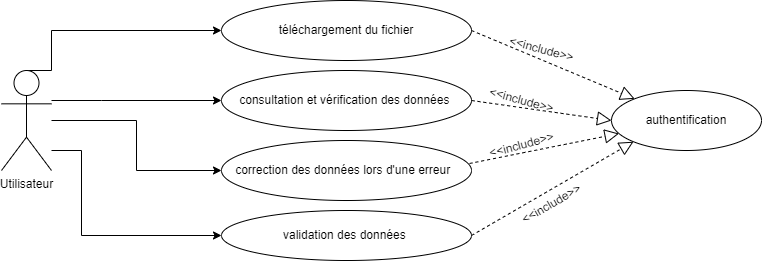

The diagram above was exported from draw.io. Its source (the exported page's mxGraphModel, read from the mxfile embedded in the PNG):
<mxGraphModel dx="1108" dy="393" grid="1" gridSize="10" guides="1" tooltips="1" connect="1" arrows="1" fold="1" page="1" pageScale="1" pageWidth="850" pageHeight="1100" math="0" shadow="0">
  <root>
    <mxCell id="0" />
    <mxCell id="1" parent="0" />
    <mxCell id="BKRWOYlP4GZ93H674G1E-7" style="edgeStyle=orthogonalEdgeStyle;rounded=0;orthogonalLoop=1;jettySize=auto;html=1;entryX=0;entryY=0.5;entryDx=0;entryDy=0;exitX=0.5;exitY=0;exitDx=0;exitDy=0;exitPerimeter=0;" edge="1" parent="1" source="BKRWOYlP4GZ93H674G1E-1" target="BKRWOYlP4GZ93H674G1E-2">
      <mxGeometry relative="1" as="geometry">
        <mxPoint x="70" y="400" as="sourcePoint" />
        <Array as="points">
          <mxPoint x="70" y="400" />
          <mxPoint x="70" y="360" />
        </Array>
      </mxGeometry>
    </mxCell>
    <mxCell id="BKRWOYlP4GZ93H674G1E-9" style="edgeStyle=orthogonalEdgeStyle;rounded=0;orthogonalLoop=1;jettySize=auto;html=1;entryX=0;entryY=0.5;entryDx=0;entryDy=0;" edge="1" parent="1" source="BKRWOYlP4GZ93H674G1E-1" target="BKRWOYlP4GZ93H674G1E-3">
      <mxGeometry relative="1" as="geometry">
        <Array as="points">
          <mxPoint x="120" y="430" />
          <mxPoint x="120" y="430" />
        </Array>
      </mxGeometry>
    </mxCell>
    <mxCell id="BKRWOYlP4GZ93H674G1E-11" style="edgeStyle=orthogonalEdgeStyle;rounded=0;orthogonalLoop=1;jettySize=auto;html=1;entryX=0;entryY=0.5;entryDx=0;entryDy=0;" edge="1" parent="1" source="BKRWOYlP4GZ93H674G1E-1" target="BKRWOYlP4GZ93H674G1E-4">
      <mxGeometry relative="1" as="geometry" />
    </mxCell>
    <mxCell id="BKRWOYlP4GZ93H674G1E-12" style="edgeStyle=orthogonalEdgeStyle;rounded=0;orthogonalLoop=1;jettySize=auto;html=1;entryX=0;entryY=0.5;entryDx=0;entryDy=0;" edge="1" parent="1" source="BKRWOYlP4GZ93H674G1E-1" target="BKRWOYlP4GZ93H674G1E-5">
      <mxGeometry relative="1" as="geometry">
        <Array as="points">
          <mxPoint x="100" y="480" />
          <mxPoint x="100" y="565" />
        </Array>
      </mxGeometry>
    </mxCell>
    <mxCell id="BKRWOYlP4GZ93H674G1E-1" value="Utilisateur" style="shape=umlActor;verticalLabelPosition=bottom;verticalAlign=top;html=1;outlineConnect=0;" vertex="1" parent="1">
      <mxGeometry x="20" y="400" width="50" height="100" as="geometry" />
    </mxCell>
    <mxCell id="BKRWOYlP4GZ93H674G1E-2" value="téléchargement du fichier" style="ellipse;whiteSpace=wrap;html=1;" vertex="1" parent="1">
      <mxGeometry x="240" y="330" width="250" height="60" as="geometry" />
    </mxCell>
    <mxCell id="BKRWOYlP4GZ93H674G1E-3" value="consultation et vérification des données&amp;nbsp;" style="ellipse;whiteSpace=wrap;html=1;" vertex="1" parent="1">
      <mxGeometry x="240" y="400" width="250" height="60" as="geometry" />
    </mxCell>
    <mxCell id="BKRWOYlP4GZ93H674G1E-4" value="correction des données lors d'une erreur&amp;nbsp;&amp;nbsp;" style="ellipse;whiteSpace=wrap;html=1;" vertex="1" parent="1">
      <mxGeometry x="240" y="470" width="250" height="60" as="geometry" />
    </mxCell>
    <mxCell id="BKRWOYlP4GZ93H674G1E-5" value="validation des données&amp;nbsp;" style="ellipse;whiteSpace=wrap;html=1;" vertex="1" parent="1">
      <mxGeometry x="240" y="540" width="250" height="50" as="geometry" />
    </mxCell>
    <mxCell id="BKRWOYlP4GZ93H674G1E-6" value="authentification" style="ellipse;whiteSpace=wrap;html=1;" vertex="1" parent="1">
      <mxGeometry x="630" y="420" width="150" height="60" as="geometry" />
    </mxCell>
    <mxCell id="BKRWOYlP4GZ93H674G1E-14" value="" style="endArrow=block;dashed=1;endFill=0;endSize=12;html=1;rounded=0;exitX=1;exitY=0.5;exitDx=0;exitDy=0;" edge="1" parent="1" source="BKRWOYlP4GZ93H674G1E-2" target="BKRWOYlP4GZ93H674G1E-6">
      <mxGeometry width="160" relative="1" as="geometry">
        <mxPoint x="340" y="530" as="sourcePoint" />
        <mxPoint x="500" y="530" as="targetPoint" />
      </mxGeometry>
    </mxCell>
    <mxCell id="BKRWOYlP4GZ93H674G1E-15" value="" style="endArrow=block;dashed=1;endFill=0;endSize=12;html=1;rounded=0;exitX=1;exitY=0.5;exitDx=0;exitDy=0;entryX=0;entryY=0.5;entryDx=0;entryDy=0;" edge="1" parent="1" source="BKRWOYlP4GZ93H674G1E-3" target="BKRWOYlP4GZ93H674G1E-6">
      <mxGeometry width="160" relative="1" as="geometry">
        <mxPoint x="500" y="370" as="sourcePoint" />
        <mxPoint x="663.1856671340227" y="438.3102792654048" as="targetPoint" />
      </mxGeometry>
    </mxCell>
    <mxCell id="BKRWOYlP4GZ93H674G1E-16" value="" style="endArrow=block;dashed=1;endFill=0;endSize=12;html=1;rounded=0;exitX=0.992;exitY=0.383;exitDx=0;exitDy=0;exitPerimeter=0;" edge="1" parent="1" source="BKRWOYlP4GZ93H674G1E-4" target="BKRWOYlP4GZ93H674G1E-6">
      <mxGeometry width="160" relative="1" as="geometry">
        <mxPoint x="510" y="380" as="sourcePoint" />
        <mxPoint x="673.1856671340227" y="448.3102792654048" as="targetPoint" />
      </mxGeometry>
    </mxCell>
    <mxCell id="BKRWOYlP4GZ93H674G1E-17" value="" style="endArrow=block;dashed=1;endFill=0;endSize=12;html=1;rounded=0;exitX=1;exitY=0.5;exitDx=0;exitDy=0;entryX=0;entryY=1;entryDx=0;entryDy=0;" edge="1" parent="1" source="BKRWOYlP4GZ93H674G1E-5" target="BKRWOYlP4GZ93H674G1E-6">
      <mxGeometry width="160" relative="1" as="geometry">
        <mxPoint x="520" y="390" as="sourcePoint" />
        <mxPoint x="683.1856671340227" y="458.3102792654048" as="targetPoint" />
      </mxGeometry>
    </mxCell>
    <mxCell id="BKRWOYlP4GZ93H674G1E-18" value="&amp;lt;&amp;lt;include&amp;gt;&amp;gt;" style="text;html=1;align=center;verticalAlign=middle;resizable=0;points=[];autosize=1;strokeColor=none;fillColor=none;rotation=-30;" vertex="1" parent="1">
      <mxGeometry x="530" y="524" width="80" height="20" as="geometry" />
    </mxCell>
    <mxCell id="BKRWOYlP4GZ93H674G1E-21" value="&amp;lt;&amp;lt;include&amp;gt;&amp;gt;" style="text;html=1;align=center;verticalAlign=middle;resizable=0;points=[];autosize=1;strokeColor=none;fillColor=none;rotation=-15;" vertex="1" parent="1">
      <mxGeometry x="500" y="465" width="80" height="20" as="geometry" />
    </mxCell>
    <mxCell id="BKRWOYlP4GZ93H674G1E-22" value="&amp;lt;&amp;lt;include&amp;gt;&amp;gt;" style="text;html=1;align=center;verticalAlign=middle;resizable=0;points=[];autosize=1;strokeColor=none;fillColor=none;rotation=15;" vertex="1" parent="1">
      <mxGeometry x="520" y="369" width="80" height="20" as="geometry" />
    </mxCell>
    <mxCell id="BKRWOYlP4GZ93H674G1E-23" value="&amp;lt;&amp;lt;include&amp;gt;&amp;gt;" style="text;html=1;align=center;verticalAlign=middle;resizable=0;points=[];autosize=1;strokeColor=none;fillColor=none;rotation=15;" vertex="1" parent="1">
      <mxGeometry x="500" y="420" width="80" height="20" as="geometry" />
    </mxCell>
  </root>
</mxGraphModel>